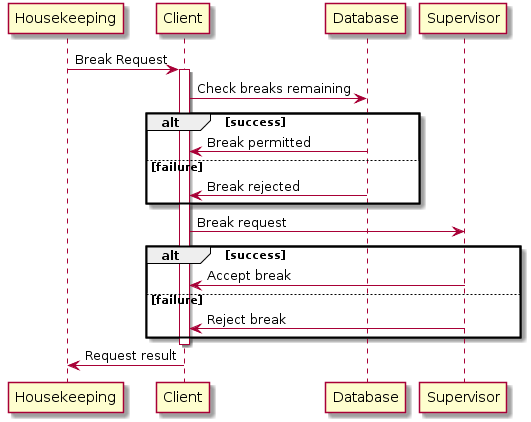

The diagram above was rendered by PlantUML. Its source (embedded in the PNG):
@startuml
Housekeeping -> Client : Break Request
activate Client
Client -> Database : Check breaks remaining

alt success

    Database -> Client : Break permitted
    
else failure

    Database -> Client : Break rejected
   
end

Client -> Supervisor : Break request

alt success

    Supervisor -> Client : Accept break
    
else failure

    Supervisor -> Client : Reject break
   
end
deactivate Client
Client -> Housekeeping : Request result
@enduml